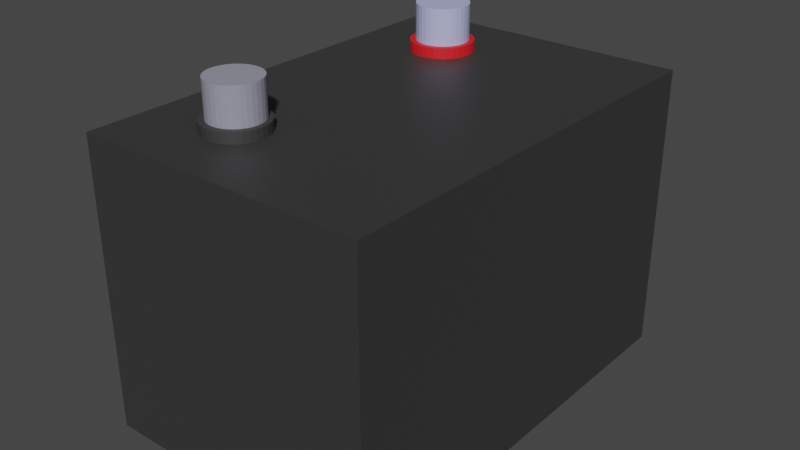# Source: battery.blend  (saved by Blender 3.5.10; exported with 4.5.12 LTS)
import bpy
from mathutils import Matrix  # noqa: F401  (used for matrix-valued properties, if any)

bpy.ops.wm.read_factory_settings(use_empty=True)
scene = bpy.context.scene
scene.name = 'Scene'

# ---- collections
col_collection = bpy.data.collections.new('Collection'); scene.collection.children.link(col_collection)

# ---- materials (node trees are filled in below, after node groups)
mat_material = bpy.data.materials.new('Material')
mat_material.alpha_threshold = 0.0
mat_material.use_transparent_shadow = False
mat_material.roughness = 0.5
mat_material.line_color = (0.0, 0.0, 0.0, 1.0)
mat_material_002 = bpy.data.materials.new('Material.002')
mat_material_002.use_transparent_shadow = False
mat_material_001 = bpy.data.materials.new('Material.001')
mat_material_001.use_transparent_shadow = False
mat_material_003 = bpy.data.materials.new('Material.003')
mat_material_003.use_transparent_shadow = False
mat_material_004 = bpy.data.materials.new('Material.004')
mat_material_004.use_transparent_shadow = False

# ---- material node trees
mat_material.use_nodes = True; mat_material.node_tree.nodes.clear()
_N = mat_material.node_tree.nodes; _L = mat_material.node_tree.links
n0 = _N.new('ShaderNodeOutputMaterial'); n0.name = 'Material Output'; n0.location = (300, 300)
n1 = _N.new('ShaderNodeBsdfPrincipled'); n1.name = 'Principled BSDF'; n1.location = (10, 300)
n1.distribution = 'GGX'
n1.subsurface_method = 'RANDOM_WALK_SKIN'
n1.inputs[0].default_value = (0.03741, 0.03741, 0.03741, 1.0)
n1.inputs[3].default_value = 1.45
n1.inputs[27].default_value = (0.0, 0.0, 0.0, 1.0)
n1.inputs[28].default_value = 1.0
_L.new(n1.outputs[0], n0.inputs[0])
n0.is_active_output = True
mat_material_002.use_nodes = True; mat_material_002.node_tree.nodes.clear()
_N = mat_material_002.node_tree.nodes; _L = mat_material_002.node_tree.links
n0 = _N.new('ShaderNodeBsdfPrincipled'); n0.name = 'Principled BSDF'; n0.location = (10, 300)
n0.distribution = 'GGX'
n0.subsurface_method = 'RANDOM_WALK_SKIN'
n0.inputs[0].default_value = (0.04445, 0.04445, 0.04445, 1.0)
n0.inputs[3].default_value = 1.45
n0.inputs[27].default_value = (0.0, 0.0, 0.0, 1.0)
n0.inputs[28].default_value = 1.0
n1 = _N.new('ShaderNodeOutputMaterial'); n1.name = 'Material Output'; n1.location = (300, 300)
_L.new(n0.outputs[0], n1.inputs[0])
n1.is_active_output = True
mat_material_001.use_nodes = True; mat_material_001.node_tree.nodes.clear()
_N = mat_material_001.node_tree.nodes; _L = mat_material_001.node_tree.links
n0 = _N.new('ShaderNodeBsdfPrincipled'); n0.name = 'Principled BSDF'; n0.location = (10, 300)
n0.distribution = 'GGX'
n0.subsurface_method = 'RANDOM_WALK_SKIN'
n0.inputs[0].default_value = (0.8, 0.01341, 0.02069, 1.0)
n0.inputs[3].default_value = 1.45
n0.inputs[27].default_value = (0.0, 0.0, 0.0, 1.0)
n0.inputs[28].default_value = 1.0
n1 = _N.new('ShaderNodeOutputMaterial'); n1.name = 'Material Output'; n1.location = (300, 300)
_L.new(n0.outputs[0], n1.inputs[0])
n1.is_active_output = True
mat_material_003.use_nodes = True; mat_material_003.node_tree.nodes.clear()
_N = mat_material_003.node_tree.nodes; _L = mat_material_003.node_tree.links
n0 = _N.new('ShaderNodeBsdfPrincipled'); n0.name = 'Principled BSDF'; n0.location = (10, 300)
n0.distribution = 'GGX'
n0.subsurface_method = 'RANDOM_WALK_SKIN'
n0.inputs[0].default_value = (0.47, 0.4922, 0.8, 1.0)
n0.inputs[3].default_value = 1.45
n0.inputs[27].default_value = (0.0, 0.0, 0.0, 1.0)
n0.inputs[28].default_value = 1.0
n1 = _N.new('ShaderNodeOutputMaterial'); n1.name = 'Material Output'; n1.location = (300, 300)
_L.new(n0.outputs[0], n1.inputs[0])
n1.is_active_output = True
mat_material_004.use_nodes = True; mat_material_004.node_tree.nodes.clear()
_N = mat_material_004.node_tree.nodes; _L = mat_material_004.node_tree.links
n0 = _N.new('ShaderNodeBsdfPrincipled'); n0.name = 'Principled BSDF'; n0.location = (10, 300)
n0.distribution = 'GGX'
n0.subsurface_method = 'RANDOM_WALK_SKIN'
n0.inputs[0].default_value = (0.3095, 0.3095, 0.3916, 1.0)
n0.inputs[3].default_value = 1.45
n0.inputs[27].default_value = (0.0, 0.0, 0.0, 1.0)
n0.inputs[28].default_value = 1.0
n1 = _N.new('ShaderNodeOutputMaterial'); n1.name = 'Material Output'; n1.location = (300, 300)
_L.new(n0.outputs[0], n1.inputs[0])
n1.is_active_output = True

# ---- world
world_world = bpy.data.worlds.new('World'); scene.world = world_world
world_world.use_nodes = True; world_world.node_tree.nodes.clear()
_N = world_world.node_tree.nodes; _L = world_world.node_tree.links
n0 = _N.new('ShaderNodeOutputWorld'); n0.name = 'World Output'; n0.location = (300, 300)
n1 = _N.new('ShaderNodeBackground'); n1.name = 'Background'; n1.location = (10, 300)
n1.inputs[0].default_value = (0.05088, 0.05088, 0.05088, 1.0)
_L.new(n1.outputs[0], n0.inputs[0])
n0.is_active_output = True
world_world.color = (0.05088, 0.05088, 0.05088)
world_world.use_sun_shadow = False
world_world.sun_shadow_jitter_overblur = 0.0

# ---- meshes
me_cube = bpy.data.meshes.new('Cube')
me_cube.from_pydata([(1.0, 1.0, 1.0), (1.0, 1.0, -1.0), (1.0, -1.0, 1.0), (1.0, -1.0, -1.0), (-1.0, 1.0, 1.0), (-1.0, 1.0, -1.0), (-1.0, -1.0, 1.0), (-1.0, -1.0, -1.0)], [], [(0, 4, 6, 2), (3, 2, 6, 7), (7, 6, 4, 5), (5, 1, 3, 7), (1, 0, 2, 3), (5, 4, 0, 1)])
_uv = me_cube.uv_layers.new(name='UVMap')
_uv.uv.foreach_set('vector', [0.6761, 0.009434, 0.9906, 0.009434, 0.9906, 0.3239, 0.6761, 0.3239, 0.3239, 0.009434, 0.3239, 0.3239, 0.009434, 0.3239, 0.009434, 0.009434, 0.3239, 0.3428, 0.3239, 0.6572, 0.009434, 0.6572, 0.009434, 0.3428, 0.3428, 0.009434, 0.6572, 0.009434, 0.6572, 0.3239, 0.3428, 0.3239, 0.6572, 0.3428, 0.6572, 0.6572, 0.3428, 0.6572, 0.3428, 0.3428, 0.3239, 0.6761, 0.3239, 0.9906, 0.009434, 0.9906, 0.009434, 0.6761])
me_cube.materials.append(mat_material)
me_cube.use_mirror_vertex_groups = False
me_cube.update()
me_cylinder = bpy.data.meshes.new('Cylinder')
me_cylinder.from_pydata([(0.0, 1.0, -1.0), (0.0, 1.0, 1.0), (0.1951, 0.9808, -1.0), (0.1951, 0.9808, 1.0), (0.3827, 0.9239, -1.0), (0.3827, 0.9239, 1.0), (0.5556, 0.8315, -1.0), (0.5556, 0.8315, 1.0), (0.7071, 0.7071, -1.0), (0.7071, 0.7071, 1.0), (0.8315, 0.5556, -1.0), (0.8315, 0.5556, 1.0), (0.9239, 0.3827, -1.0), (0.9239, 0.3827, 1.0), (0.9808, 0.1951, -1.0), (0.9808, 0.1951, 1.0), (1.0, 0.0, -1.0), (1.0, 0.0, 1.0), (0.9808, -0.1951, -1.0), (0.9808, -0.1951, 1.0), (0.9239, -0.3827, -1.0), (0.9239, -0.3827, 1.0), (0.8315, -0.5556, -1.0), (0.8315, -0.5556, 1.0), (0.7071, -0.7071, -1.0), (0.7071, -0.7071, 1.0), (0.5556, -0.8315, -1.0), (0.5556, -0.8315, 1.0), (0.3827, -0.9239, -1.0), (0.3827, -0.9239, 1.0), (0.1951, -0.9808, -1.0), (0.1951, -0.9808, 1.0), (0.0, -1.0, -1.0), (0.0, -1.0, 1.0), (-0.1951, -0.9808, -1.0), (-0.1951, -0.9808, 1.0), (-0.3827, -0.9239, -1.0), (-0.3827, -0.9239, 1.0), (-0.5556, -0.8315, -1.0), (-0.5556, -0.8315, 1.0), (-0.7071, -0.7071, -1.0), (-0.7071, -0.7071, 1.0), (-0.8315, -0.5556, -1.0), (-0.8315, -0.5556, 1.0), (-0.9239, -0.3827, -1.0), (-0.9239, -0.3827, 1.0), (-0.9808, -0.1951, -1.0), (-0.9808, -0.1951, 1.0), (-1.0, 0.0, -1.0), (-1.0, 0.0, 1.0), (-0.9808, 0.1951, -1.0), (-0.9808, 0.1951, 1.0), (-0.9239, 0.3827, -1.0), (-0.9239, 0.3827, 1.0), (-0.8315, 0.5556, -1.0), (-0.8315, 0.5556, 1.0), (-0.7071, 0.7071, -1.0), (-0.7071, 0.7071, 1.0), (-0.5556, 0.8315, -1.0), (-0.5556, 0.8315, 1.0), (-0.3827, 0.9239, -1.0), (-0.3827, 0.9239, 1.0), (-0.1951, 0.9808, -1.0), (-0.1951, 0.9808, 1.0)], [], [(0, 1, 3, 2), (2, 3, 5, 4), (4, 5, 7, 6), (6, 7, 9, 8), (8, 9, 11, 10), (10, 11, 13, 12), (12, 13, 15, 14), (14, 15, 17, 16), (16, 17, 19, 18), (18, 19, 21, 20), (20, 21, 23, 22), (22, 23, 25, 24), (24, 25, 27, 26), (26, 27, 29, 28), (28, 29, 31, 30), (30, 31, 33, 32), (32, 33, 35, 34), (34, 35, 37, 36), (36, 37, 39, 38), (38, 39, 41, 40), (40, 41, 43, 42), (42, 43, 45, 44), (44, 45, 47, 46), (46, 47, 49, 48), (48, 49, 51, 50), (50, 51, 53, 52), (52, 53, 55, 54), (54, 55, 57, 56), (56, 57, 59, 58), (58, 59, 61, 60), (3, 1, 63, 61, 59, 57, 55, 53, 51, 49, 47, 45, 43, 41, 39, 37, 35, 33, 31, 29, 27, 25, 23, 21, 19, 17, 15, 13, 11, 9, 7, 5), (60, 61, 63, 62), (62, 63, 1, 0), (0, 2, 4, 6, 8, 10, 12, 14, 16, 18, 20, 22, 24, 26, 28, 30, 32, 34, 36, 38, 40, 42, 44, 46, 48, 50, 52, 54, 56, 58, 60, 62)])
_uv = me_cylinder.uv_layers.new(name='UVMap')
_uv.uv.foreach_set('vector', [0.8196, 0.4215, 0.8196, 0.8116, 0.7821, 0.8116, 0.7821, 0.4215, 0.7821, 0.4215, 0.7821, 0.8116, 0.7468, 0.8116, 0.7468, 0.4215, 0.7468, 0.4215, 0.7468, 0.8116, 0.715, 0.8116, 0.715, 0.4215, 0.7212, 0.01043, 0.7212, 0.4006, 0.6942, 0.4006, 0.6942, 0.01043, 0.6942, 0.01043, 0.6942, 0.4006, 0.6624, 0.4006, 0.6624, 0.01043, 0.6624, 0.01043, 0.6624, 0.4006, 0.627, 0.4006, 0.627, 0.01043, 0.627, 0.01043, 0.627, 0.4006, 0.5895, 0.4006, 0.5895, 0.01043, 0.5895, 0.01043, 0.5895, 0.4006, 0.5513, 0.4006, 0.5513, 0.01043, 0.5513, 0.01043, 0.5513, 0.4006, 0.5138, 0.4006, 0.5138, 0.01043, 0.5138, 0.01043, 0.5138, 0.4006, 0.4784, 0.4006, 0.4784, 0.01043, 0.4784, 0.01043, 0.4784, 0.4006, 0.4466, 0.4006, 0.4466, 0.01043, 0.4466, 0.01043, 0.4466, 0.4006, 0.4196, 0.4006, 0.4196, 0.01043, 0.6942, 0.4215, 0.6942, 0.8116, 0.6671, 0.8116, 0.6671, 0.4215, 0.6671, 0.4215, 0.6671, 0.8116, 0.6353, 0.8116, 0.6353, 0.4215, 0.6353, 0.4215, 0.6353, 0.8116, 0.6, 0.8116, 0.6, 0.4215, 0.6, 0.4215, 0.6, 0.8116, 0.5625, 0.8116, 0.5625, 0.4215, 0.5625, 0.4215, 0.5625, 0.8116, 0.5242, 0.8116, 0.5242, 0.4215, 0.5242, 0.4215, 0.5242, 0.8116, 0.4867, 0.8116, 0.4867, 0.4215, 0.4867, 0.4215, 0.4867, 0.8116, 0.4514, 0.8116, 0.4514, 0.4215, 0.4514, 0.4215, 0.4514, 0.8116, 0.4196, 0.8116, 0.4196, 0.4215, 0.9896, 0.01043, 0.9896, 0.4006, 0.9578, 0.4006, 0.9578, 0.01043, 0.9578, 0.01043, 0.9578, 0.4006, 0.9224, 0.4006, 0.9224, 0.01043, 0.9224, 0.01043, 0.9224, 0.4006, 0.8849, 0.4006, 0.8849, 0.01043, 0.8849, 0.01043, 0.8849, 0.4006, 0.8467, 0.4006, 0.8467, 0.01043, 0.8467, 0.01043, 0.8467, 0.4006, 0.8092, 0.4006, 0.8092, 0.01043, 0.8092, 0.01043, 0.8092, 0.4006, 0.7738, 0.4006, 0.7738, 0.01043, 0.7738, 0.01043, 0.7738, 0.4006, 0.742, 0.4006, 0.742, 0.01043, 0.9896, 0.4215, 0.9896, 0.8116, 0.9625, 0.8116, 0.9625, 0.4215, 0.9625, 0.4215, 0.9625, 0.8116, 0.9307, 0.8116, 0.9307, 0.4215, 0.9307, 0.4215, 0.9307, 0.8116, 0.8954, 0.8116, 0.8954, 0.4215, 0.01043, 0.6329, 0.01043, 0.5946, 0.01789, 0.5571, 0.03252, 0.5218, 0.05377, 0.49, 0.08081, 0.4629, 0.1126, 0.4417, 0.1479, 0.427, 0.1855, 0.4196, 0.2237, 0.4196, 0.2612, 0.427, 0.2965, 0.4417, 0.3283, 0.4629, 0.3554, 0.49, 0.3766, 0.5218, 0.3913, 0.5571, 0.3987, 0.5946, 0.3987, 0.6329, 0.3913, 0.6704, 0.3766, 0.7057, 0.3554, 0.7375, 0.3283, 0.7645, 0.2965, 0.7858, 0.2612, 0.8004, 0.2237, 0.8079, 0.1855, 0.8079, 0.1479, 0.8004, 0.1126, 0.7858, 0.08081, 0.7645, 0.05377, 0.7375, 0.03252, 0.7057, 0.01789, 0.6704, 0.8954, 0.4215, 0.8954, 0.8116, 0.8579, 0.8116, 0.8579, 0.4215, 0.8579, 0.4215, 0.8579, 0.8116, 0.8196, 0.8116, 0.8196, 0.4215, 0.01043, 0.1855, 0.01789, 0.1479, 0.03252, 0.1126, 0.05377, 0.08081, 0.08081, 0.05377, 0.1126, 0.03252, 0.1479, 0.01789, 0.1855, 0.01043, 0.2237, 0.01043, 0.2612, 0.01789, 0.2965, 0.03252, 0.3283, 0.05377, 0.3554, 0.08081, 0.3766, 0.1126, 0.3913, 0.1479, 0.3987, 0.1855, 0.3987, 0.2237, 0.3913, 0.2612, 0.3766, 0.2965, 0.3554, 0.3283, 0.3283, 0.3554, 0.2965, 0.3766, 0.2612, 0.3913, 0.2237, 0.3987, 0.1855, 0.3987, 0.1479, 0.3913, 0.1126, 0.3766, 0.08081, 0.3554, 0.05377, 0.3283, 0.03252, 0.2965, 0.01789, 0.2612, 0.01043, 0.2237])
me_cylinder.materials.append(mat_material_002)
me_cylinder.update()
me_cylinder_001 = bpy.data.meshes.new('Cylinder.001')
me_cylinder_001.from_pydata([(0.0, 1.0, -1.0), (0.0, 1.0, 1.0), (0.1951, 0.9808, -1.0), (0.1951, 0.9808, 1.0), (0.3827, 0.9239, -1.0), (0.3827, 0.9239, 1.0), (0.5556, 0.8315, -1.0), (0.5556, 0.8315, 1.0), (0.7071, 0.7071, -1.0), (0.7071, 0.7071, 1.0), (0.8315, 0.5556, -1.0), (0.8315, 0.5556, 1.0), (0.9239, 0.3827, -1.0), (0.9239, 0.3827, 1.0), (0.9808, 0.1951, -1.0), (0.9808, 0.1951, 1.0), (1.0, 0.0, -1.0), (1.0, 0.0, 1.0), (0.9808, -0.1951, -1.0), (0.9808, -0.1951, 1.0), (0.9239, -0.3827, -1.0), (0.9239, -0.3827, 1.0), (0.8315, -0.5556, -1.0), (0.8315, -0.5556, 1.0), (0.7071, -0.7071, -1.0), (0.7071, -0.7071, 1.0), (0.5556, -0.8315, -1.0), (0.5556, -0.8315, 1.0), (0.3827, -0.9239, -1.0), (0.3827, -0.9239, 1.0), (0.1951, -0.9808, -1.0), (0.1951, -0.9808, 1.0), (0.0, -1.0, -1.0), (0.0, -1.0, 1.0), (-0.1951, -0.9808, -1.0), (-0.1951, -0.9808, 1.0), (-0.3827, -0.9239, -1.0), (-0.3827, -0.9239, 1.0), (-0.5556, -0.8315, -1.0), (-0.5556, -0.8315, 1.0), (-0.7071, -0.7071, -1.0), (-0.7071, -0.7071, 1.0), (-0.8315, -0.5556, -1.0), (-0.8315, -0.5556, 1.0), (-0.9239, -0.3827, -1.0), (-0.9239, -0.3827, 1.0), (-0.9808, -0.1951, -1.0), (-0.9808, -0.1951, 1.0), (-1.0, 0.0, -1.0), (-1.0, 0.0, 1.0), (-0.9808, 0.1951, -1.0), (-0.9808, 0.1951, 1.0), (-0.9239, 0.3827, -1.0), (-0.9239, 0.3827, 1.0), (-0.8315, 0.5556, -1.0), (-0.8315, 0.5556, 1.0), (-0.7071, 0.7071, -1.0), (-0.7071, 0.7071, 1.0), (-0.5556, 0.8315, -1.0), (-0.5556, 0.8315, 1.0), (-0.3827, 0.9239, -1.0), (-0.3827, 0.9239, 1.0), (-0.1951, 0.9808, -1.0), (-0.1951, 0.9808, 1.0)], [], [(0, 1, 3, 2), (2, 3, 5, 4), (4, 5, 7, 6), (6, 7, 9, 8), (8, 9, 11, 10), (10, 11, 13, 12), (12, 13, 15, 14), (14, 15, 17, 16), (16, 17, 19, 18), (18, 19, 21, 20), (20, 21, 23, 22), (22, 23, 25, 24), (24, 25, 27, 26), (26, 27, 29, 28), (28, 29, 31, 30), (30, 31, 33, 32), (32, 33, 35, 34), (34, 35, 37, 36), (36, 37, 39, 38), (38, 39, 41, 40), (40, 41, 43, 42), (42, 43, 45, 44), (44, 45, 47, 46), (46, 47, 49, 48), (48, 49, 51, 50), (50, 51, 53, 52), (52, 53, 55, 54), (54, 55, 57, 56), (56, 57, 59, 58), (58, 59, 61, 60), (3, 1, 63, 61, 59, 57, 55, 53, 51, 49, 47, 45, 43, 41, 39, 37, 35, 33, 31, 29, 27, 25, 23, 21, 19, 17, 15, 13, 11, 9, 7, 5), (60, 61, 63, 62), (62, 63, 1, 0), (0, 2, 4, 6, 8, 10, 12, 14, 16, 18, 20, 22, 24, 26, 28, 30, 32, 34, 36, 38, 40, 42, 44, 46, 48, 50, 52, 54, 56, 58, 60, 62)])
_uv = me_cylinder_001.uv_layers.new(name='UVMap')
_uv.uv.foreach_set('vector', [0.8196, 0.4215, 0.8196, 0.8116, 0.7821, 0.8116, 0.7821, 0.4215, 0.7821, 0.4215, 0.7821, 0.8116, 0.7468, 0.8116, 0.7468, 0.4215, 0.7468, 0.4215, 0.7468, 0.8116, 0.715, 0.8116, 0.715, 0.4215, 0.7212, 0.01043, 0.7212, 0.4006, 0.6942, 0.4006, 0.6942, 0.01043, 0.6942, 0.01043, 0.6942, 0.4006, 0.6624, 0.4006, 0.6624, 0.01043, 0.6624, 0.01043, 0.6624, 0.4006, 0.627, 0.4006, 0.627, 0.01043, 0.627, 0.01043, 0.627, 0.4006, 0.5895, 0.4006, 0.5895, 0.01043, 0.5895, 0.01043, 0.5895, 0.4006, 0.5513, 0.4006, 0.5513, 0.01043, 0.5513, 0.01043, 0.5513, 0.4006, 0.5138, 0.4006, 0.5138, 0.01043, 0.5138, 0.01043, 0.5138, 0.4006, 0.4784, 0.4006, 0.4784, 0.01043, 0.4784, 0.01043, 0.4784, 0.4006, 0.4466, 0.4006, 0.4466, 0.01043, 0.4466, 0.01043, 0.4466, 0.4006, 0.4196, 0.4006, 0.4196, 0.01043, 0.6942, 0.4215, 0.6942, 0.8116, 0.6671, 0.8116, 0.6671, 0.4215, 0.6671, 0.4215, 0.6671, 0.8116, 0.6353, 0.8116, 0.6353, 0.4215, 0.6353, 0.4215, 0.6353, 0.8116, 0.6, 0.8116, 0.6, 0.4215, 0.6, 0.4215, 0.6, 0.8116, 0.5625, 0.8116, 0.5625, 0.4215, 0.5625, 0.4215, 0.5625, 0.8116, 0.5242, 0.8116, 0.5242, 0.4215, 0.5242, 0.4215, 0.5242, 0.8116, 0.4867, 0.8116, 0.4867, 0.4215, 0.4867, 0.4215, 0.4867, 0.8116, 0.4514, 0.8116, 0.4514, 0.4215, 0.4514, 0.4215, 0.4514, 0.8116, 0.4196, 0.8116, 0.4196, 0.4215, 0.9896, 0.01043, 0.9896, 0.4006, 0.9578, 0.4006, 0.9578, 0.01043, 0.9578, 0.01043, 0.9578, 0.4006, 0.9224, 0.4006, 0.9224, 0.01043, 0.9224, 0.01043, 0.9224, 0.4006, 0.8849, 0.4006, 0.8849, 0.01043, 0.8849, 0.01043, 0.8849, 0.4006, 0.8467, 0.4006, 0.8467, 0.01043, 0.8467, 0.01043, 0.8467, 0.4006, 0.8092, 0.4006, 0.8092, 0.01043, 0.8092, 0.01043, 0.8092, 0.4006, 0.7738, 0.4006, 0.7738, 0.01043, 0.7738, 0.01043, 0.7738, 0.4006, 0.742, 0.4006, 0.742, 0.01043, 0.9896, 0.4215, 0.9896, 0.8116, 0.9625, 0.8116, 0.9625, 0.4215, 0.9625, 0.4215, 0.9625, 0.8116, 0.9307, 0.8116, 0.9307, 0.4215, 0.9307, 0.4215, 0.9307, 0.8116, 0.8954, 0.8116, 0.8954, 0.4215, 0.01043, 0.6329, 0.01043, 0.5946, 0.01789, 0.5571, 0.03252, 0.5218, 0.05377, 0.49, 0.08081, 0.4629, 0.1126, 0.4417, 0.1479, 0.427, 0.1855, 0.4196, 0.2237, 0.4196, 0.2612, 0.427, 0.2965, 0.4417, 0.3283, 0.4629, 0.3554, 0.49, 0.3766, 0.5218, 0.3913, 0.5571, 0.3987, 0.5946, 0.3987, 0.6329, 0.3913, 0.6704, 0.3766, 0.7057, 0.3554, 0.7375, 0.3283, 0.7645, 0.2965, 0.7858, 0.2612, 0.8004, 0.2237, 0.8079, 0.1855, 0.8079, 0.1479, 0.8004, 0.1126, 0.7858, 0.08081, 0.7645, 0.05377, 0.7375, 0.03252, 0.7057, 0.01789, 0.6704, 0.8954, 0.4215, 0.8954, 0.8116, 0.8579, 0.8116, 0.8579, 0.4215, 0.8579, 0.4215, 0.8579, 0.8116, 0.8196, 0.8116, 0.8196, 0.4215, 0.01043, 0.1855, 0.01789, 0.1479, 0.03252, 0.1126, 0.05377, 0.08081, 0.08081, 0.05377, 0.1126, 0.03252, 0.1479, 0.01789, 0.1855, 0.01043, 0.2237, 0.01043, 0.2612, 0.01789, 0.2965, 0.03252, 0.3283, 0.05377, 0.3554, 0.08081, 0.3766, 0.1126, 0.3913, 0.1479, 0.3987, 0.1855, 0.3987, 0.2237, 0.3913, 0.2612, 0.3766, 0.2965, 0.3554, 0.3283, 0.3283, 0.3554, 0.2965, 0.3766, 0.2612, 0.3913, 0.2237, 0.3987, 0.1855, 0.3987, 0.1479, 0.3913, 0.1126, 0.3766, 0.08081, 0.3554, 0.05377, 0.3283, 0.03252, 0.2965, 0.01789, 0.2612, 0.01043, 0.2237])
me_cylinder_001.materials.append(mat_material_001)
me_cylinder_001.update()
me_cylinder_002 = bpy.data.meshes.new('Cylinder.002')
me_cylinder_002.from_pydata([(0.0, 1.0, -1.0), (0.0, 1.0, 1.0), (0.1951, 0.9808, -1.0), (0.1951, 0.9808, 1.0), (0.3827, 0.9239, -1.0), (0.3827, 0.9239, 1.0), (0.5556, 0.8315, -1.0), (0.5556, 0.8315, 1.0), (0.7071, 0.7071, -1.0), (0.7071, 0.7071, 1.0), (0.8315, 0.5556, -1.0), (0.8315, 0.5556, 1.0), (0.9239, 0.3827, -1.0), (0.9239, 0.3827, 1.0), (0.9808, 0.1951, -1.0), (0.9808, 0.1951, 1.0), (1.0, 0.0, -1.0), (1.0, 0.0, 1.0), (0.9808, -0.1951, -1.0), (0.9808, -0.1951, 1.0), (0.9239, -0.3827, -1.0), (0.9239, -0.3827, 1.0), (0.8315, -0.5556, -1.0), (0.8315, -0.5556, 1.0), (0.7071, -0.7071, -1.0), (0.7071, -0.7071, 1.0), (0.5556, -0.8315, -1.0), (0.5556, -0.8315, 1.0), (0.3827, -0.9239, -1.0), (0.3827, -0.9239, 1.0), (0.1951, -0.9808, -1.0), (0.1951, -0.9808, 1.0), (0.0, -1.0, -1.0), (0.0, -1.0, 1.0), (-0.1951, -0.9808, -1.0), (-0.1951, -0.9808, 1.0), (-0.3827, -0.9239, -1.0), (-0.3827, -0.9239, 1.0), (-0.5556, -0.8315, -1.0), (-0.5556, -0.8315, 1.0), (-0.7071, -0.7071, -1.0), (-0.7071, -0.7071, 1.0), (-0.8315, -0.5556, -1.0), (-0.8315, -0.5556, 1.0), (-0.9239, -0.3827, -1.0), (-0.9239, -0.3827, 1.0), (-0.9808, -0.1951, -1.0), (-0.9808, -0.1951, 1.0), (-1.0, 0.0, -1.0), (-1.0, 0.0, 1.0), (-0.9808, 0.1951, -1.0), (-0.9808, 0.1951, 1.0), (-0.9239, 0.3827, -1.0), (-0.9239, 0.3827, 1.0), (-0.8315, 0.5556, -1.0), (-0.8315, 0.5556, 1.0), (-0.7071, 0.7071, -1.0), (-0.7071, 0.7071, 1.0), (-0.5556, 0.8315, -1.0), (-0.5556, 0.8315, 1.0), (-0.3827, 0.9239, -1.0), (-0.3827, 0.9239, 1.0), (-0.1951, 0.9808, -1.0), (-0.1951, 0.9808, 1.0)], [], [(0, 1, 3, 2), (2, 3, 5, 4), (4, 5, 7, 6), (6, 7, 9, 8), (8, 9, 11, 10), (10, 11, 13, 12), (12, 13, 15, 14), (14, 15, 17, 16), (16, 17, 19, 18), (18, 19, 21, 20), (20, 21, 23, 22), (22, 23, 25, 24), (24, 25, 27, 26), (26, 27, 29, 28), (28, 29, 31, 30), (30, 31, 33, 32), (32, 33, 35, 34), (34, 35, 37, 36), (36, 37, 39, 38), (38, 39, 41, 40), (40, 41, 43, 42), (42, 43, 45, 44), (44, 45, 47, 46), (46, 47, 49, 48), (48, 49, 51, 50), (50, 51, 53, 52), (52, 53, 55, 54), (54, 55, 57, 56), (56, 57, 59, 58), (58, 59, 61, 60), (3, 1, 63, 61, 59, 57, 55, 53, 51, 49, 47, 45, 43, 41, 39, 37, 35, 33, 31, 29, 27, 25, 23, 21, 19, 17, 15, 13, 11, 9, 7, 5), (60, 61, 63, 62), (62, 63, 1, 0), (0, 2, 4, 6, 8, 10, 12, 14, 16, 18, 20, 22, 24, 26, 28, 30, 32, 34, 36, 38, 40, 42, 44, 46, 48, 50, 52, 54, 56, 58, 60, 62)])
_uv = me_cylinder_002.uv_layers.new(name='UVMap')
_uv.uv.foreach_set('vector', [0.8722, 0.5927, 0.8722, 0.8541, 0.847, 0.8541, 0.847, 0.5927, 0.847, 0.5927, 0.847, 0.8541, 0.8234, 0.8541, 0.8234, 0.5927, 0.8234, 0.5927, 0.8234, 0.8541, 0.8021, 0.8541, 0.8021, 0.5927, 0.7922, 0.3033, 0.7922, 0.5647, 0.7741, 0.5647, 0.7741, 0.3033, 0.7741, 0.3033, 0.7741, 0.5647, 0.7528, 0.5647, 0.7528, 0.3033, 0.7528, 0.3033, 0.7528, 0.5647, 0.7292, 0.5647, 0.7292, 0.3033, 0.7292, 0.3033, 0.7292, 0.5647, 0.704, 0.5647, 0.704, 0.3033, 0.704, 0.3033, 0.704, 0.5647, 0.6784, 0.5647, 0.6784, 0.3033, 0.6784, 0.3033, 0.6784, 0.5647, 0.6533, 0.5647, 0.6533, 0.3033, 0.6533, 0.3033, 0.6533, 0.5647, 0.6296, 0.5647, 0.6296, 0.3033, 0.6296, 0.3033, 0.6296, 0.5647, 0.6083, 0.5647, 0.6083, 0.3033, 0.6083, 0.3033, 0.6083, 0.5647, 0.5902, 0.5647, 0.5902, 0.3033, 0.4098, 0.5902, 0.4098, 0.8516, 0.3917, 0.8516, 0.3917, 0.5902, 0.3917, 0.5902, 0.3917, 0.8516, 0.3704, 0.8516, 0.3704, 0.5902, 0.3704, 0.5902, 0.3704, 0.8516, 0.3467, 0.8516, 0.3467, 0.5902, 0.3467, 0.5902, 0.3467, 0.8516, 0.3216, 0.8516, 0.3216, 0.5902, 0.3216, 0.5902, 0.3216, 0.8516, 0.296, 0.8516, 0.296, 0.5902, 0.296, 0.5902, 0.296, 0.8516, 0.2708, 0.8516, 0.2708, 0.5902, 0.2708, 0.5902, 0.2708, 0.8516, 0.2472, 0.8516, 0.2472, 0.5902, 0.2472, 0.5902, 0.2472, 0.8516, 0.2259, 0.8516, 0.2259, 0.5902, 0.986, 0.01397, 0.986, 0.2754, 0.9647, 0.2754, 0.9647, 0.01397, 0.9647, 0.01397, 0.9647, 0.2754, 0.9411, 0.2754, 0.9411, 0.01397, 0.9411, 0.01397, 0.9411, 0.2754, 0.9159, 0.2754, 0.9159, 0.01397, 0.9159, 0.01397, 0.9159, 0.2754, 0.8903, 0.2754, 0.8903, 0.01397, 0.8903, 0.01397, 0.8903, 0.2754, 0.8652, 0.2754, 0.8652, 0.01397, 0.8652, 0.01397, 0.8652, 0.2754, 0.8415, 0.2754, 0.8415, 0.01397, 0.8415, 0.01397, 0.8415, 0.2754, 0.8202, 0.2754, 0.8202, 0.01397, 0.986, 0.5927, 0.986, 0.8541, 0.9679, 0.8541, 0.9679, 0.5927, 0.9679, 0.5927, 0.9679, 0.8541, 0.9466, 0.8541, 0.9466, 0.5927, 0.9466, 0.5927, 0.9466, 0.8541, 0.9229, 0.8541, 0.9229, 0.5927, 0.01397, 0.445, 0.01397, 0.4193, 0.01897, 0.3942, 0.02877, 0.3705, 0.04301, 0.3492, 0.06113, 0.3311, 0.08243, 0.3169, 0.1061, 0.3071, 0.1312, 0.3021, 0.1569, 0.3021, 0.182, 0.3071, 0.2057, 0.3169, 0.227, 0.3311, 0.2451, 0.3492, 0.2593, 0.3705, 0.2691, 0.3942, 0.2741, 0.4193, 0.2741, 0.445, 0.2691, 0.4701, 0.2593, 0.4938, 0.2451, 0.5151, 0.227, 0.5332, 0.2057, 0.5474, 0.182, 0.5572, 0.1569, 0.5622, 0.1312, 0.5622, 0.1061, 0.5572, 0.08243, 0.5474, 0.06113, 0.5332, 0.04301, 0.5151, 0.02877, 0.4938, 0.01897, 0.4701, 0.9229, 0.5927, 0.9229, 0.8541, 0.8978, 0.8541, 0.8978, 0.5927, 0.8978, 0.5927, 0.8978, 0.8541, 0.8722, 0.8541, 0.8722, 0.5927, 0.01397, 0.1312, 0.01897, 0.1061, 0.02877, 0.08243, 0.04301, 0.06113, 0.06113, 0.04301, 0.08243, 0.02877, 0.1061, 0.01897, 0.1312, 0.01397, 0.1569, 0.01397, 0.182, 0.01897, 0.2057, 0.02877, 0.227, 0.04301, 0.2451, 0.06113, 0.2593, 0.08243, 0.2691, 0.1061, 0.2741, 0.1312, 0.2741, 0.1569, 0.2691, 0.182, 0.2593, 0.2057, 0.2451, 0.227, 0.227, 0.2451, 0.2057, 0.2593, 0.182, 0.2691, 0.1569, 0.2741, 0.1312, 0.2741, 0.1061, 0.2691, 0.08243, 0.2593, 0.06113, 0.2451, 0.04301, 0.227, 0.02877, 0.2057, 0.01897, 0.182, 0.01397, 0.1569])
me_cylinder_002.materials.append(mat_material_003)
me_cylinder_002.update()
me_cylinder_003 = bpy.data.meshes.new('Cylinder.003')
me_cylinder_003.from_pydata([(0.0, 1.0, -1.0), (0.0, 1.0, 1.0), (0.1951, 0.9808, -1.0), (0.1951, 0.9808, 1.0), (0.3827, 0.9239, -1.0), (0.3827, 0.9239, 1.0), (0.5556, 0.8315, -1.0), (0.5556, 0.8315, 1.0), (0.7071, 0.7071, -1.0), (0.7071, 0.7071, 1.0), (0.8315, 0.5556, -1.0), (0.8315, 0.5556, 1.0), (0.9239, 0.3827, -1.0), (0.9239, 0.3827, 1.0), (0.9808, 0.1951, -1.0), (0.9808, 0.1951, 1.0), (1.0, 0.0, -1.0), (1.0, 0.0, 1.0), (0.9808, -0.1951, -1.0), (0.9808, -0.1951, 1.0), (0.9239, -0.3827, -1.0), (0.9239, -0.3827, 1.0), (0.8315, -0.5556, -1.0), (0.8315, -0.5556, 1.0), (0.7071, -0.7071, -1.0), (0.7071, -0.7071, 1.0), (0.5556, -0.8315, -1.0), (0.5556, -0.8315, 1.0), (0.3827, -0.9239, -1.0), (0.3827, -0.9239, 1.0), (0.1951, -0.9808, -1.0), (0.1951, -0.9808, 1.0), (0.0, -1.0, -1.0), (0.0, -1.0, 1.0), (-0.1951, -0.9808, -1.0), (-0.1951, -0.9808, 1.0), (-0.3827, -0.9239, -1.0), (-0.3827, -0.9239, 1.0), (-0.5556, -0.8315, -1.0), (-0.5556, -0.8315, 1.0), (-0.7071, -0.7071, -1.0), (-0.7071, -0.7071, 1.0), (-0.8315, -0.5556, -1.0), (-0.8315, -0.5556, 1.0), (-0.9239, -0.3827, -1.0), (-0.9239, -0.3827, 1.0), (-0.9808, -0.1951, -1.0), (-0.9808, -0.1951, 1.0), (-1.0, 0.0, -1.0), (-1.0, 0.0, 1.0), (-0.9808, 0.1951, -1.0), (-0.9808, 0.1951, 1.0), (-0.9239, 0.3827, -1.0), (-0.9239, 0.3827, 1.0), (-0.8315, 0.5556, -1.0), (-0.8315, 0.5556, 1.0), (-0.7071, 0.7071, -1.0), (-0.7071, 0.7071, 1.0), (-0.5556, 0.8315, -1.0), (-0.5556, 0.8315, 1.0), (-0.3827, 0.9239, -1.0), (-0.3827, 0.9239, 1.0), (-0.1951, 0.9808, -1.0), (-0.1951, 0.9808, 1.0)], [], [(0, 1, 3, 2), (2, 3, 5, 4), (4, 5, 7, 6), (6, 7, 9, 8), (8, 9, 11, 10), (10, 11, 13, 12), (12, 13, 15, 14), (14, 15, 17, 16), (16, 17, 19, 18), (18, 19, 21, 20), (20, 21, 23, 22), (22, 23, 25, 24), (24, 25, 27, 26), (26, 27, 29, 28), (28, 29, 31, 30), (30, 31, 33, 32), (32, 33, 35, 34), (34, 35, 37, 36), (36, 37, 39, 38), (38, 39, 41, 40), (40, 41, 43, 42), (42, 43, 45, 44), (44, 45, 47, 46), (46, 47, 49, 48), (48, 49, 51, 50), (50, 51, 53, 52), (52, 53, 55, 54), (54, 55, 57, 56), (56, 57, 59, 58), (58, 59, 61, 60), (3, 1, 63, 61, 59, 57, 55, 53, 51, 49, 47, 45, 43, 41, 39, 37, 35, 33, 31, 29, 27, 25, 23, 21, 19, 17, 15, 13, 11, 9, 7, 5), (60, 61, 63, 62), (62, 63, 1, 0), (0, 2, 4, 6, 8, 10, 12, 14, 16, 18, 20, 22, 24, 26, 28, 30, 32, 34, 36, 38, 40, 42, 44, 46, 48, 50, 52, 54, 56, 58, 60, 62)])
_uv = me_cylinder_003.uv_layers.new(name='UVMap')
_uv.uv.foreach_set('vector', [0.08408, 0.5902, 0.08408, 0.8516, 0.05895, 0.8516, 0.05895, 0.5902, 0.05895, 0.5902, 0.05895, 0.8516, 0.03527, 0.8516, 0.03527, 0.5902, 0.03527, 0.5902, 0.03527, 0.8516, 0.01397, 0.8516, 0.01397, 0.5902, 0.7922, 0.01397, 0.7922, 0.2754, 0.7741, 0.2754, 0.7741, 0.01397, 0.7741, 0.01397, 0.7741, 0.2754, 0.7528, 0.2754, 0.7528, 0.01397, 0.7528, 0.01397, 0.7528, 0.2754, 0.7292, 0.2754, 0.7292, 0.01397, 0.7292, 0.01397, 0.7292, 0.2754, 0.704, 0.2754, 0.704, 0.01397, 0.704, 0.01397, 0.704, 0.2754, 0.6784, 0.2754, 0.6784, 0.01397, 0.6784, 0.01397, 0.6784, 0.2754, 0.6533, 0.2754, 0.6533, 0.01397, 0.6533, 0.01397, 0.6533, 0.2754, 0.6296, 0.2754, 0.6296, 0.01397, 0.6296, 0.01397, 0.6296, 0.2754, 0.6083, 0.2754, 0.6083, 0.01397, 0.6083, 0.01397, 0.6083, 0.2754, 0.5902, 0.2754, 0.5902, 0.01397, 0.7741, 0.5927, 0.7741, 0.8541, 0.756, 0.8541, 0.756, 0.5927, 0.756, 0.5927, 0.756, 0.8541, 0.7347, 0.8541, 0.7347, 0.5927, 0.7347, 0.5927, 0.7347, 0.8541, 0.711, 0.8541, 0.711, 0.5927, 0.711, 0.5927, 0.711, 0.8541, 0.6859, 0.8541, 0.6859, 0.5927, 0.6859, 0.5927, 0.6859, 0.8541, 0.6603, 0.8541, 0.6603, 0.5927, 0.6603, 0.5927, 0.6603, 0.8541, 0.6351, 0.8541, 0.6351, 0.5927, 0.6351, 0.5927, 0.6351, 0.8541, 0.6115, 0.8541, 0.6115, 0.5927, 0.6115, 0.5927, 0.6115, 0.8541, 0.5902, 0.8541, 0.5902, 0.5927, 0.986, 0.3033, 0.986, 0.5647, 0.9647, 0.5647, 0.9647, 0.3033, 0.9647, 0.3033, 0.9647, 0.5647, 0.9411, 0.5647, 0.9411, 0.3033, 0.9411, 0.3033, 0.9411, 0.5647, 0.9159, 0.5647, 0.9159, 0.3033, 0.9159, 0.3033, 0.9159, 0.5647, 0.8903, 0.5647, 0.8903, 0.3033, 0.8903, 0.3033, 0.8903, 0.5647, 0.8652, 0.5647, 0.8652, 0.3033, 0.8652, 0.3033, 0.8652, 0.5647, 0.8415, 0.5647, 0.8415, 0.3033, 0.8415, 0.3033, 0.8415, 0.5647, 0.8202, 0.5647, 0.8202, 0.3033, 0.1979, 0.5902, 0.1979, 0.8516, 0.1798, 0.8516, 0.1798, 0.5902, 0.1798, 0.5902, 0.1798, 0.8516, 0.1585, 0.8516, 0.1585, 0.5902, 0.1585, 0.5902, 0.1585, 0.8516, 0.1348, 0.8516, 0.1348, 0.5902, 0.3021, 0.1569, 0.3021, 0.1312, 0.3071, 0.1061, 0.3169, 0.08243, 0.3311, 0.06113, 0.3492, 0.04301, 0.3705, 0.02877, 0.3942, 0.01897, 0.4193, 0.01397, 0.445, 0.01397, 0.4701, 0.01897, 0.4938, 0.02877, 0.5151, 0.04301, 0.5332, 0.06113, 0.5474, 0.08243, 0.5572, 0.1061, 0.5622, 0.1312, 0.5622, 0.1569, 0.5572, 0.182, 0.5474, 0.2057, 0.5332, 0.227, 0.5151, 0.2451, 0.4938, 0.2593, 0.4701, 0.2691, 0.445, 0.2741, 0.4193, 0.2741, 0.3942, 0.2691, 0.3705, 0.2593, 0.3492, 0.2451, 0.3311, 0.227, 0.3169, 0.2057, 0.3071, 0.182, 0.1348, 0.5902, 0.1348, 0.8516, 0.1097, 0.8516, 0.1097, 0.5902, 0.1097, 0.5902, 0.1097, 0.8516, 0.08408, 0.8516, 0.08408, 0.5902, 0.3021, 0.4193, 0.3071, 0.3942, 0.3169, 0.3705, 0.3311, 0.3492, 0.3492, 0.3311, 0.3705, 0.3169, 0.3942, 0.3071, 0.4193, 0.3021, 0.445, 0.3021, 0.4701, 0.3071, 0.4938, 0.3169, 0.5151, 0.3311, 0.5332, 0.3492, 0.5474, 0.3705, 0.5572, 0.3942, 0.5622, 0.4193, 0.5622, 0.445, 0.5572, 0.4701, 0.5474, 0.4938, 0.5332, 0.5151, 0.5151, 0.5332, 0.4938, 0.5474, 0.4701, 0.5572, 0.445, 0.5622, 0.4193, 0.5622, 0.3942, 0.5572, 0.3705, 0.5474, 0.3492, 0.5332, 0.3311, 0.5151, 0.3169, 0.4938, 0.3071, 0.4701, 0.3021, 0.445])
me_cylinder_003.materials.append(mat_material_004)
me_cylinder_003.update()

# ---- objects
ob_cube = bpy.data.objects.new('Cube', me_cube)
ob_minus = bpy.data.objects.new('Minus', me_cylinder)
ob_plus = bpy.data.objects.new('Plus', me_cylinder_001)
ob_plus2 = bpy.data.objects.new('Plus2', me_cylinder_002)
ob_minus2 = bpy.data.objects.new('Minus2', me_cylinder_003)

# ---- transforms, parenting, visibility, modifiers, constraints
ob_cube.location = (0.0, 0.0, 0.0)
ob_cube.scale = (1.0, 1.504, 1.0)
ob_cube.lock_rotations_4d = False
ob_cube.empty_display_type = 'ARROWS'
ob_cube.lineart.crease_threshold = 0.0
ob_minus.location = (-0.3899, -0.9474, 0.8566)
ob_minus.scale = (0.2145, 0.2145, 0.2145)
ob_plus.location = (-0.3899, 0.9078, 0.8566)
ob_plus.scale = (0.2145, 0.2145, 0.2145)
ob_plus2.location = (-0.3899, 0.9095, 1.141)
ob_plus2.scale = (0.1784, 0.1784, 0.1784)
ob_minus2.location = (-0.3899, -0.9414, 1.141)
ob_minus2.scale = (0.1784, 0.1784, 0.1784)

# ---- collection membership
col_collection.objects.link(ob_cube)
col_collection.objects.link(ob_minus)
col_collection.objects.link(ob_plus)
col_collection.objects.link(ob_plus2)
col_collection.objects.link(ob_minus2)

# ---- scene / render settings (as saved in the file)
scene.frame_start = 1; scene.frame_end = 250; scene.frame_set(1)
scene.render.engine = 'BLENDER_EEVEE_NEXT'
scene.cycles.sampling_pattern = 'TABULATED_SOBOL'
scene.view_settings.view_transform = 'Filmic'
bpy.context.view_layer.update()

# ---- added for rendering (the .blend has no active camera and no usable light): camera, sun
cam_auto = bpy.data.cameras.new('AutoCamera')
cam_auto.lens = 50.0
cam_auto.sensor_width = 36.0
cam_auto.clip_end = 1000.0
ob_auto_camera = bpy.data.objects.new('AutoCamera', cam_auto)
scene.collection.objects.link(ob_auto_camera)
ob_auto_camera.location = (3.97179, -4.76614, 3.33725)
ob_auto_camera.rotation_euler = (1.09748, -7.21219e-08, 0.694738)
scene.camera = ob_auto_camera
light_auto_sun = bpy.data.lights.new('AutoSun', 'SUN')
light_auto_sun.energy = 3.0
light_auto_sun.angle = 0.0523599
ob_auto_sun = bpy.data.objects.new('AutoSun', light_auto_sun)
scene.collection.objects.link(ob_auto_sun)
ob_auto_sun.rotation_euler = (0.872665, 0.174533, 0.523599)
bpy.context.view_layer.update()
